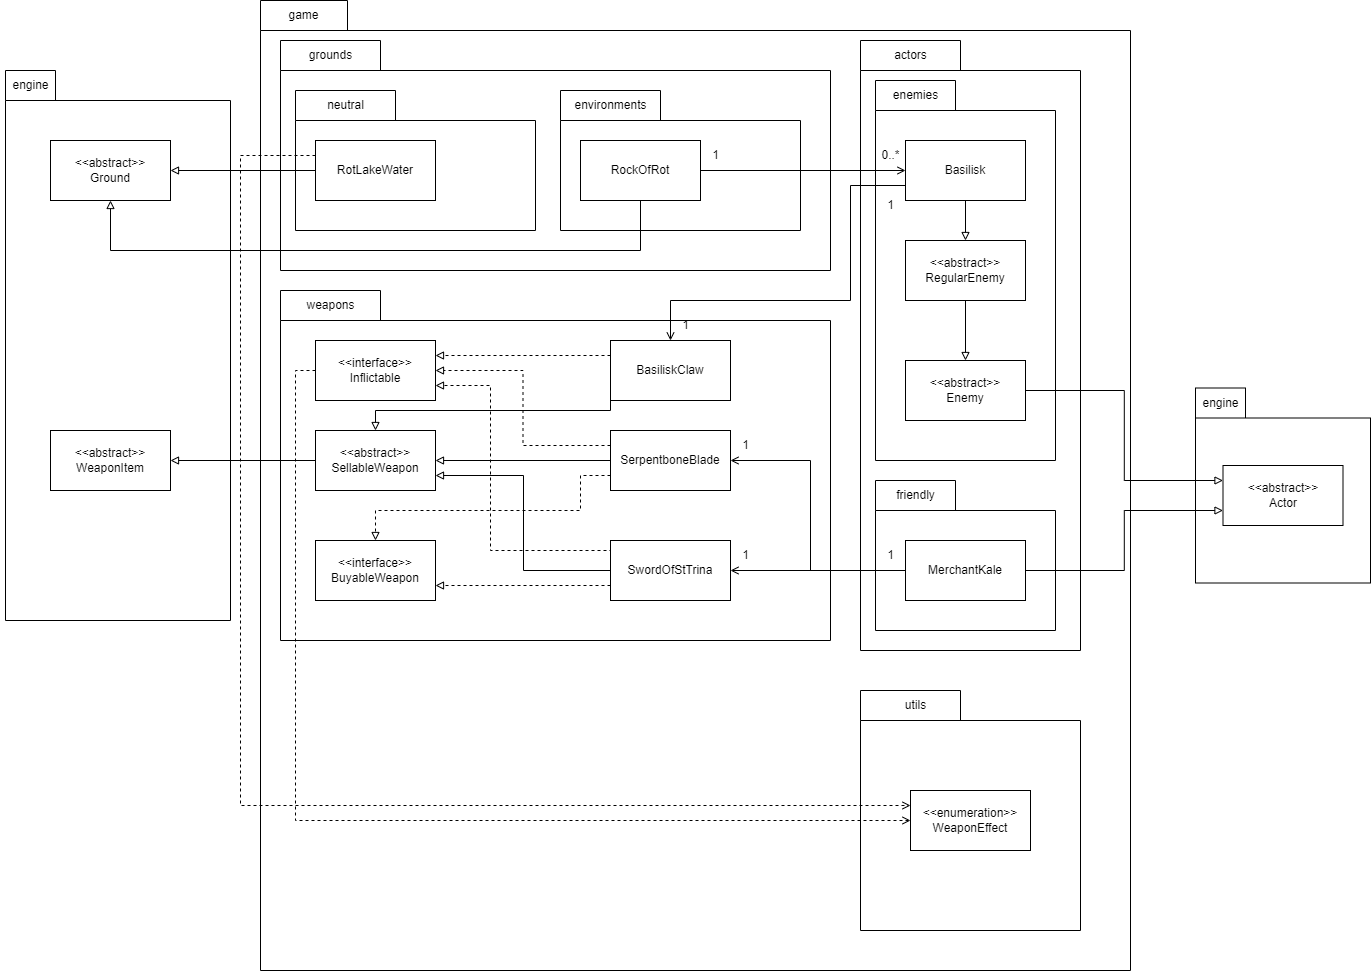

The diagram above was exported from draw.io. Its source (the exported page's mxGraphModel, read from the mxfile embedded in the PNG):
<mxGraphModel dx="2243" dy="758" grid="1" gridSize="10" guides="1" tooltips="1" connect="1" arrows="1" fold="1" page="1" pageScale="1" pageWidth="850" pageHeight="1100" math="0" shadow="0">
  <root>
    <mxCell id="0" />
    <mxCell id="1" parent="0" />
    <mxCell id="mzlsqMMI42ujDc3ZcqnU-1" value="" style="shape=folder;fontStyle=1;spacingTop=10;tabWidth=0;tabHeight=30;tabPosition=left;html=1;whiteSpace=wrap;" vertex="1" parent="1">
      <mxGeometry x="-350" y="20" width="870" height="970" as="geometry" />
    </mxCell>
    <mxCell id="mzlsqMMI42ujDc3ZcqnU-2" value="game" style="text;html=1;align=center;verticalAlign=middle;resizable=0;points=[];autosize=1;strokeColor=none;fillColor=none;" vertex="1" parent="1">
      <mxGeometry x="-332" y="20" width="50" height="30" as="geometry" />
    </mxCell>
    <mxCell id="mzlsqMMI42ujDc3ZcqnU-3" value="" style="shape=folder;fontStyle=1;spacingTop=10;tabWidth=50;tabHeight=30;tabPosition=left;html=1;whiteSpace=wrap;" vertex="1" parent="1">
      <mxGeometry x="585" y="407.5" width="175" height="195" as="geometry" />
    </mxCell>
    <mxCell id="mzlsqMMI42ujDc3ZcqnU-4" value="engine" style="text;html=1;align=center;verticalAlign=middle;resizable=0;points=[];autosize=1;strokeColor=none;fillColor=none;" vertex="1" parent="1">
      <mxGeometry x="580" y="407.5" width="60" height="30" as="geometry" />
    </mxCell>
    <mxCell id="mzlsqMMI42ujDc3ZcqnU-5" value="" style="shape=folder;fontStyle=1;spacingTop=10;tabWidth=100;tabHeight=30;tabPosition=left;html=1;whiteSpace=wrap;" vertex="1" parent="1">
      <mxGeometry x="-330" y="60" width="550" height="230" as="geometry" />
    </mxCell>
    <mxCell id="mzlsqMMI42ujDc3ZcqnU-6" value="grounds" style="text;html=1;align=center;verticalAlign=middle;resizable=0;points=[];autosize=1;strokeColor=none;fillColor=none;" vertex="1" parent="1">
      <mxGeometry x="-315" y="60" width="70" height="30" as="geometry" />
    </mxCell>
    <mxCell id="mzlsqMMI42ujDc3ZcqnU-8" value="" style="shape=folder;fontStyle=1;spacingTop=10;tabWidth=100;tabHeight=30;tabPosition=left;html=1;whiteSpace=wrap;" vertex="1" parent="1">
      <mxGeometry x="250" y="60" width="220" height="610" as="geometry" />
    </mxCell>
    <mxCell id="mzlsqMMI42ujDc3ZcqnU-9" value="actors" style="text;html=1;align=center;verticalAlign=middle;resizable=0;points=[];autosize=1;strokeColor=none;fillColor=none;" vertex="1" parent="1">
      <mxGeometry x="270" y="60" width="60" height="30" as="geometry" />
    </mxCell>
    <mxCell id="mzlsqMMI42ujDc3ZcqnU-10" value="" style="shape=folder;fontStyle=1;spacingTop=10;tabWidth=100;tabHeight=30;tabPosition=left;html=1;whiteSpace=wrap;" vertex="1" parent="1">
      <mxGeometry x="250" y="710" width="220" height="240" as="geometry" />
    </mxCell>
    <mxCell id="mzlsqMMI42ujDc3ZcqnU-11" value="utils" style="text;html=1;align=center;verticalAlign=middle;resizable=0;points=[];autosize=1;strokeColor=none;fillColor=none;" vertex="1" parent="1">
      <mxGeometry x="285" y="710" width="40" height="30" as="geometry" />
    </mxCell>
    <mxCell id="mzlsqMMI42ujDc3ZcqnU-12" value="" style="shape=folder;fontStyle=1;spacingTop=10;tabWidth=100;tabHeight=30;tabPosition=left;html=1;whiteSpace=wrap;" vertex="1" parent="1">
      <mxGeometry x="-330" y="310" width="550" height="350" as="geometry" />
    </mxCell>
    <mxCell id="mzlsqMMI42ujDc3ZcqnU-13" value="weapons" style="text;html=1;align=center;verticalAlign=middle;resizable=0;points=[];autosize=1;strokeColor=none;fillColor=none;" vertex="1" parent="1">
      <mxGeometry x="-315" y="310" width="70" height="30" as="geometry" />
    </mxCell>
    <mxCell id="mzlsqMMI42ujDc3ZcqnU-14" value="" style="shape=folder;fontStyle=1;spacingTop=10;tabWidth=100;tabHeight=30;tabPosition=left;html=1;whiteSpace=wrap;" vertex="1" parent="1">
      <mxGeometry x="-315" y="110" width="240" height="140" as="geometry" />
    </mxCell>
    <mxCell id="mzlsqMMI42ujDc3ZcqnU-15" value="neutral" style="text;html=1;align=center;verticalAlign=middle;resizable=0;points=[];autosize=1;strokeColor=none;fillColor=none;" vertex="1" parent="1">
      <mxGeometry x="-295" y="110" width="60" height="30" as="geometry" />
    </mxCell>
    <mxCell id="mzlsqMMI42ujDc3ZcqnU-16" value="" style="shape=folder;fontStyle=1;spacingTop=10;tabWidth=100;tabHeight=30;tabPosition=left;html=1;whiteSpace=wrap;" vertex="1" parent="1">
      <mxGeometry x="-50" y="110" width="240" height="140" as="geometry" />
    </mxCell>
    <mxCell id="mzlsqMMI42ujDc3ZcqnU-17" value="environments" style="text;html=1;align=center;verticalAlign=middle;resizable=0;points=[];autosize=1;strokeColor=none;fillColor=none;" vertex="1" parent="1">
      <mxGeometry x="-50" y="110" width="100" height="30" as="geometry" />
    </mxCell>
    <mxCell id="mzlsqMMI42ujDc3ZcqnU-74" style="edgeStyle=orthogonalEdgeStyle;rounded=0;orthogonalLoop=1;jettySize=auto;html=1;exitX=0;exitY=0.25;exitDx=0;exitDy=0;entryX=0;entryY=0.25;entryDx=0;entryDy=0;dashed=1;endArrow=open;endFill=0;" edge="1" parent="1" source="mzlsqMMI42ujDc3ZcqnU-21" target="mzlsqMMI42ujDc3ZcqnU-32">
      <mxGeometry relative="1" as="geometry">
        <Array as="points">
          <mxPoint x="-370" y="175" />
          <mxPoint x="-370" y="825" />
        </Array>
      </mxGeometry>
    </mxCell>
    <mxCell id="mzlsqMMI42ujDc3ZcqnU-21" value="RotLakeWater" style="rounded=0;whiteSpace=wrap;html=1;" vertex="1" parent="1">
      <mxGeometry x="-295" y="160" width="120" height="60" as="geometry" />
    </mxCell>
    <mxCell id="mzlsqMMI42ujDc3ZcqnU-22" value="RockOfRot" style="rounded=0;whiteSpace=wrap;html=1;" vertex="1" parent="1">
      <mxGeometry x="-30" y="160" width="120" height="60" as="geometry" />
    </mxCell>
    <mxCell id="mzlsqMMI42ujDc3ZcqnU-25" value="1" style="text;html=1;align=center;verticalAlign=middle;resizable=0;points=[];autosize=1;strokeColor=none;fillColor=none;" vertex="1" parent="1">
      <mxGeometry x="90" y="160" width="30" height="30" as="geometry" />
    </mxCell>
    <mxCell id="mzlsqMMI42ujDc3ZcqnU-27" value="" style="shape=folder;fontStyle=1;spacingTop=10;tabWidth=50;tabHeight=30;tabPosition=left;html=1;whiteSpace=wrap;" vertex="1" parent="1">
      <mxGeometry x="-605" y="90" width="225" height="550" as="geometry" />
    </mxCell>
    <mxCell id="mzlsqMMI42ujDc3ZcqnU-28" value="engine" style="text;html=1;align=center;verticalAlign=middle;resizable=0;points=[];autosize=1;strokeColor=none;fillColor=none;" vertex="1" parent="1">
      <mxGeometry x="-610" y="90" width="60" height="30" as="geometry" />
    </mxCell>
    <mxCell id="mzlsqMMI42ujDc3ZcqnU-29" value="&amp;lt;&amp;lt;abstract&amp;gt;&amp;gt;&lt;br&gt;Ground" style="rounded=0;whiteSpace=wrap;html=1;" vertex="1" parent="1">
      <mxGeometry x="-560" y="160" width="120" height="60" as="geometry" />
    </mxCell>
    <mxCell id="mzlsqMMI42ujDc3ZcqnU-30" style="edgeStyle=orthogonalEdgeStyle;rounded=0;orthogonalLoop=1;jettySize=auto;html=1;exitX=0;exitY=0.5;exitDx=0;exitDy=0;endArrow=block;endFill=0;" edge="1" parent="1" source="mzlsqMMI42ujDc3ZcqnU-21" target="mzlsqMMI42ujDc3ZcqnU-29">
      <mxGeometry relative="1" as="geometry" />
    </mxCell>
    <mxCell id="mzlsqMMI42ujDc3ZcqnU-31" style="edgeStyle=orthogonalEdgeStyle;rounded=0;orthogonalLoop=1;jettySize=auto;html=1;exitX=0.5;exitY=1;exitDx=0;exitDy=0;entryX=0.5;entryY=1;entryDx=0;entryDy=0;endArrow=block;endFill=0;" edge="1" parent="1" source="mzlsqMMI42ujDc3ZcqnU-22" target="mzlsqMMI42ujDc3ZcqnU-29">
      <mxGeometry relative="1" as="geometry">
        <Array as="points">
          <mxPoint x="30" y="270" />
          <mxPoint x="-500" y="270" />
        </Array>
      </mxGeometry>
    </mxCell>
    <mxCell id="mzlsqMMI42ujDc3ZcqnU-32" value="&amp;lt;&amp;lt;enumeration&amp;gt;&amp;gt;&lt;br&gt;WeaponEffect" style="rounded=0;whiteSpace=wrap;html=1;" vertex="1" parent="1">
      <mxGeometry x="300" y="810" width="120" height="60" as="geometry" />
    </mxCell>
    <mxCell id="mzlsqMMI42ujDc3ZcqnU-33" value="&amp;lt;&amp;lt;abstract&amp;gt;&amp;gt;&lt;br&gt;WeaponItem" style="rounded=0;whiteSpace=wrap;html=1;" vertex="1" parent="1">
      <mxGeometry x="-560" y="450" width="120" height="60" as="geometry" />
    </mxCell>
    <mxCell id="mzlsqMMI42ujDc3ZcqnU-35" style="edgeStyle=orthogonalEdgeStyle;rounded=0;orthogonalLoop=1;jettySize=auto;html=1;exitX=0;exitY=0.5;exitDx=0;exitDy=0;endArrow=block;endFill=0;" edge="1" parent="1" source="mzlsqMMI42ujDc3ZcqnU-34" target="mzlsqMMI42ujDc3ZcqnU-33">
      <mxGeometry relative="1" as="geometry" />
    </mxCell>
    <mxCell id="mzlsqMMI42ujDc3ZcqnU-34" value="&amp;lt;&amp;lt;abstract&amp;gt;&amp;gt;&lt;br&gt;SellableWeapon" style="rounded=0;whiteSpace=wrap;html=1;" vertex="1" parent="1">
      <mxGeometry x="-295" y="450" width="120" height="60" as="geometry" />
    </mxCell>
    <mxCell id="mzlsqMMI42ujDc3ZcqnU-36" value="" style="shape=folder;fontStyle=1;spacingTop=10;tabWidth=80;tabHeight=30;tabPosition=left;html=1;whiteSpace=wrap;" vertex="1" parent="1">
      <mxGeometry x="265" y="100" width="180" height="380" as="geometry" />
    </mxCell>
    <mxCell id="mzlsqMMI42ujDc3ZcqnU-37" value="enemies" style="text;html=1;align=center;verticalAlign=middle;resizable=0;points=[];autosize=1;strokeColor=none;fillColor=none;" vertex="1" parent="1">
      <mxGeometry x="270" y="100" width="70" height="30" as="geometry" />
    </mxCell>
    <mxCell id="mzlsqMMI42ujDc3ZcqnU-62" style="edgeStyle=orthogonalEdgeStyle;rounded=0;orthogonalLoop=1;jettySize=auto;html=1;exitX=0.5;exitY=1;exitDx=0;exitDy=0;endArrow=block;endFill=0;" edge="1" parent="1" source="mzlsqMMI42ujDc3ZcqnU-38" target="mzlsqMMI42ujDc3ZcqnU-39">
      <mxGeometry relative="1" as="geometry" />
    </mxCell>
    <mxCell id="mzlsqMMI42ujDc3ZcqnU-38" value="&amp;lt;&amp;lt;abstract&amp;gt;&amp;gt;&lt;br&gt;RegularEnemy" style="rounded=0;whiteSpace=wrap;html=1;" vertex="1" parent="1">
      <mxGeometry x="295" y="260" width="120" height="60" as="geometry" />
    </mxCell>
    <mxCell id="mzlsqMMI42ujDc3ZcqnU-77" style="edgeStyle=orthogonalEdgeStyle;rounded=0;orthogonalLoop=1;jettySize=auto;html=1;exitX=1;exitY=0.5;exitDx=0;exitDy=0;entryX=0;entryY=0.25;entryDx=0;entryDy=0;endArrow=block;endFill=0;" edge="1" parent="1" source="mzlsqMMI42ujDc3ZcqnU-39" target="mzlsqMMI42ujDc3ZcqnU-75">
      <mxGeometry relative="1" as="geometry" />
    </mxCell>
    <mxCell id="mzlsqMMI42ujDc3ZcqnU-39" value="&amp;lt;&amp;lt;abstract&amp;gt;&amp;gt;&lt;br&gt;Enemy" style="rounded=0;whiteSpace=wrap;html=1;" vertex="1" parent="1">
      <mxGeometry x="295" y="380" width="120" height="60" as="geometry" />
    </mxCell>
    <mxCell id="mzlsqMMI42ujDc3ZcqnU-57" style="edgeStyle=orthogonalEdgeStyle;rounded=0;orthogonalLoop=1;jettySize=auto;html=1;exitX=0;exitY=0.75;exitDx=0;exitDy=0;endArrow=open;endFill=0;" edge="1" parent="1" source="mzlsqMMI42ujDc3ZcqnU-23" target="mzlsqMMI42ujDc3ZcqnU-43">
      <mxGeometry relative="1" as="geometry">
        <Array as="points">
          <mxPoint x="240" y="205" />
          <mxPoint x="240" y="320" />
          <mxPoint x="60" y="320" />
        </Array>
      </mxGeometry>
    </mxCell>
    <mxCell id="mzlsqMMI42ujDc3ZcqnU-61" style="edgeStyle=orthogonalEdgeStyle;rounded=0;orthogonalLoop=1;jettySize=auto;html=1;exitX=0.5;exitY=1;exitDx=0;exitDy=0;endArrow=block;endFill=0;" edge="1" parent="1" source="mzlsqMMI42ujDc3ZcqnU-23" target="mzlsqMMI42ujDc3ZcqnU-38">
      <mxGeometry relative="1" as="geometry" />
    </mxCell>
    <mxCell id="mzlsqMMI42ujDc3ZcqnU-23" value="Basilisk" style="rounded=0;whiteSpace=wrap;html=1;" vertex="1" parent="1">
      <mxGeometry x="295" y="160" width="120" height="60" as="geometry" />
    </mxCell>
    <mxCell id="mzlsqMMI42ujDc3ZcqnU-24" style="edgeStyle=orthogonalEdgeStyle;rounded=0;orthogonalLoop=1;jettySize=auto;html=1;exitX=1;exitY=0.5;exitDx=0;exitDy=0;endArrow=open;endFill=0;" edge="1" parent="1" source="mzlsqMMI42ujDc3ZcqnU-22" target="mzlsqMMI42ujDc3ZcqnU-23">
      <mxGeometry relative="1" as="geometry" />
    </mxCell>
    <mxCell id="mzlsqMMI42ujDc3ZcqnU-26" value="0..*" style="text;html=1;align=center;verticalAlign=middle;resizable=0;points=[];autosize=1;strokeColor=none;fillColor=none;" vertex="1" parent="1">
      <mxGeometry x="260" y="160" width="40" height="30" as="geometry" />
    </mxCell>
    <mxCell id="mzlsqMMI42ujDc3ZcqnU-40" value="&amp;lt;&amp;lt;interface&amp;gt;&amp;gt;&lt;br&gt;BuyableWeapon" style="rounded=0;whiteSpace=wrap;html=1;" vertex="1" parent="1">
      <mxGeometry x="-295" y="560" width="120" height="60" as="geometry" />
    </mxCell>
    <mxCell id="mzlsqMMI42ujDc3ZcqnU-60" style="edgeStyle=orthogonalEdgeStyle;rounded=0;orthogonalLoop=1;jettySize=auto;html=1;exitX=0;exitY=0.5;exitDx=0;exitDy=0;entryX=0;entryY=0.5;entryDx=0;entryDy=0;endArrow=open;endFill=0;dashed=1;" edge="1" parent="1" source="mzlsqMMI42ujDc3ZcqnU-41" target="mzlsqMMI42ujDc3ZcqnU-32">
      <mxGeometry relative="1" as="geometry" />
    </mxCell>
    <mxCell id="mzlsqMMI42ujDc3ZcqnU-41" value="&amp;lt;&amp;lt;interface&amp;gt;&amp;gt;&lt;br&gt;Inflictable" style="rounded=0;whiteSpace=wrap;html=1;" vertex="1" parent="1">
      <mxGeometry x="-295" y="360" width="120" height="60" as="geometry" />
    </mxCell>
    <mxCell id="mzlsqMMI42ujDc3ZcqnU-51" style="edgeStyle=orthogonalEdgeStyle;rounded=0;orthogonalLoop=1;jettySize=auto;html=1;exitX=0;exitY=0.25;exitDx=0;exitDy=0;entryX=1;entryY=0.5;entryDx=0;entryDy=0;endArrow=block;endFill=0;dashed=1;" edge="1" parent="1" source="mzlsqMMI42ujDc3ZcqnU-42" target="mzlsqMMI42ujDc3ZcqnU-41">
      <mxGeometry relative="1" as="geometry" />
    </mxCell>
    <mxCell id="mzlsqMMI42ujDc3ZcqnU-52" style="edgeStyle=orthogonalEdgeStyle;rounded=0;orthogonalLoop=1;jettySize=auto;html=1;exitX=0;exitY=0.5;exitDx=0;exitDy=0;endArrow=block;endFill=0;" edge="1" parent="1" source="mzlsqMMI42ujDc3ZcqnU-42" target="mzlsqMMI42ujDc3ZcqnU-34">
      <mxGeometry relative="1" as="geometry" />
    </mxCell>
    <mxCell id="mzlsqMMI42ujDc3ZcqnU-54" style="edgeStyle=orthogonalEdgeStyle;rounded=0;orthogonalLoop=1;jettySize=auto;html=1;exitX=0;exitY=0.75;exitDx=0;exitDy=0;endArrow=block;endFill=0;dashed=1;" edge="1" parent="1" source="mzlsqMMI42ujDc3ZcqnU-42" target="mzlsqMMI42ujDc3ZcqnU-40">
      <mxGeometry relative="1" as="geometry">
        <Array as="points">
          <mxPoint x="-30" y="495" />
          <mxPoint x="-30" y="530" />
          <mxPoint x="-235" y="530" />
        </Array>
      </mxGeometry>
    </mxCell>
    <mxCell id="mzlsqMMI42ujDc3ZcqnU-42" value="SerpentboneBlade" style="rounded=0;whiteSpace=wrap;html=1;" vertex="1" parent="1">
      <mxGeometry y="450" width="120" height="60" as="geometry" />
    </mxCell>
    <mxCell id="mzlsqMMI42ujDc3ZcqnU-49" style="edgeStyle=orthogonalEdgeStyle;rounded=0;orthogonalLoop=1;jettySize=auto;html=1;exitX=0;exitY=0.75;exitDx=0;exitDy=0;endArrow=block;endFill=0;" edge="1" parent="1" source="mzlsqMMI42ujDc3ZcqnU-43" target="mzlsqMMI42ujDc3ZcqnU-34">
      <mxGeometry relative="1" as="geometry">
        <Array as="points">
          <mxPoint y="430" />
          <mxPoint x="-235" y="430" />
        </Array>
      </mxGeometry>
    </mxCell>
    <mxCell id="mzlsqMMI42ujDc3ZcqnU-50" style="edgeStyle=orthogonalEdgeStyle;rounded=0;orthogonalLoop=1;jettySize=auto;html=1;exitX=0;exitY=0.25;exitDx=0;exitDy=0;entryX=1;entryY=0.25;entryDx=0;entryDy=0;endArrow=block;endFill=0;dashed=1;" edge="1" parent="1" source="mzlsqMMI42ujDc3ZcqnU-43" target="mzlsqMMI42ujDc3ZcqnU-41">
      <mxGeometry relative="1" as="geometry" />
    </mxCell>
    <mxCell id="mzlsqMMI42ujDc3ZcqnU-43" value="BasiliskClaw" style="rounded=0;whiteSpace=wrap;html=1;" vertex="1" parent="1">
      <mxGeometry y="360" width="120" height="60" as="geometry" />
    </mxCell>
    <mxCell id="mzlsqMMI42ujDc3ZcqnU-53" style="edgeStyle=orthogonalEdgeStyle;rounded=0;orthogonalLoop=1;jettySize=auto;html=1;exitX=0;exitY=0.5;exitDx=0;exitDy=0;entryX=1;entryY=0.75;entryDx=0;entryDy=0;endArrow=block;endFill=0;dashed=1;" edge="1" parent="1" source="mzlsqMMI42ujDc3ZcqnU-44" target="mzlsqMMI42ujDc3ZcqnU-41">
      <mxGeometry relative="1" as="geometry">
        <Array as="points">
          <mxPoint x="-120" y="570" />
          <mxPoint x="-120" y="405" />
        </Array>
      </mxGeometry>
    </mxCell>
    <mxCell id="mzlsqMMI42ujDc3ZcqnU-55" style="edgeStyle=orthogonalEdgeStyle;rounded=0;orthogonalLoop=1;jettySize=auto;html=1;exitX=0;exitY=0.25;exitDx=0;exitDy=0;entryX=1;entryY=0.75;entryDx=0;entryDy=0;endArrow=block;endFill=0;" edge="1" parent="1" source="mzlsqMMI42ujDc3ZcqnU-44" target="mzlsqMMI42ujDc3ZcqnU-34">
      <mxGeometry relative="1" as="geometry">
        <Array as="points">
          <mxPoint y="590" />
          <mxPoint x="-87" y="590" />
          <mxPoint x="-87" y="495" />
        </Array>
      </mxGeometry>
    </mxCell>
    <mxCell id="mzlsqMMI42ujDc3ZcqnU-56" style="edgeStyle=orthogonalEdgeStyle;rounded=0;orthogonalLoop=1;jettySize=auto;html=1;exitX=0;exitY=0.75;exitDx=0;exitDy=0;entryX=1;entryY=0.75;entryDx=0;entryDy=0;endArrow=block;endFill=0;dashed=1;" edge="1" parent="1" source="mzlsqMMI42ujDc3ZcqnU-44" target="mzlsqMMI42ujDc3ZcqnU-40">
      <mxGeometry relative="1" as="geometry" />
    </mxCell>
    <mxCell id="mzlsqMMI42ujDc3ZcqnU-44" value="SwordOfStTrina" style="rounded=0;whiteSpace=wrap;html=1;" vertex="1" parent="1">
      <mxGeometry y="560" width="120" height="60" as="geometry" />
    </mxCell>
    <mxCell id="mzlsqMMI42ujDc3ZcqnU-58" value="1" style="text;html=1;align=center;verticalAlign=middle;resizable=0;points=[];autosize=1;strokeColor=none;fillColor=none;" vertex="1" parent="1">
      <mxGeometry x="265" y="210" width="30" height="30" as="geometry" />
    </mxCell>
    <mxCell id="mzlsqMMI42ujDc3ZcqnU-59" value="1" style="text;html=1;align=center;verticalAlign=middle;resizable=0;points=[];autosize=1;strokeColor=none;fillColor=none;" vertex="1" parent="1">
      <mxGeometry x="60" y="330" width="30" height="30" as="geometry" />
    </mxCell>
    <mxCell id="mzlsqMMI42ujDc3ZcqnU-65" value="" style="shape=folder;fontStyle=1;spacingTop=10;tabWidth=80;tabHeight=30;tabPosition=left;html=1;whiteSpace=wrap;" vertex="1" parent="1">
      <mxGeometry x="265" y="500" width="180" height="150" as="geometry" />
    </mxCell>
    <mxCell id="mzlsqMMI42ujDc3ZcqnU-66" value="friendly" style="text;html=1;align=center;verticalAlign=middle;resizable=0;points=[];autosize=1;strokeColor=none;fillColor=none;" vertex="1" parent="1">
      <mxGeometry x="275" y="500" width="60" height="30" as="geometry" />
    </mxCell>
    <mxCell id="mzlsqMMI42ujDc3ZcqnU-68" style="edgeStyle=orthogonalEdgeStyle;rounded=0;orthogonalLoop=1;jettySize=auto;html=1;exitX=0;exitY=0.5;exitDx=0;exitDy=0;endArrow=open;endFill=0;" edge="1" parent="1" source="mzlsqMMI42ujDc3ZcqnU-67" target="mzlsqMMI42ujDc3ZcqnU-44">
      <mxGeometry relative="1" as="geometry" />
    </mxCell>
    <mxCell id="mzlsqMMI42ujDc3ZcqnU-69" style="edgeStyle=orthogonalEdgeStyle;rounded=0;orthogonalLoop=1;jettySize=auto;html=1;exitX=0;exitY=0.5;exitDx=0;exitDy=0;entryX=1;entryY=0.5;entryDx=0;entryDy=0;endArrow=open;endFill=0;" edge="1" parent="1" source="mzlsqMMI42ujDc3ZcqnU-67" target="mzlsqMMI42ujDc3ZcqnU-42">
      <mxGeometry relative="1" as="geometry">
        <Array as="points">
          <mxPoint x="200" y="590" />
          <mxPoint x="200" y="480" />
        </Array>
      </mxGeometry>
    </mxCell>
    <mxCell id="mzlsqMMI42ujDc3ZcqnU-76" style="edgeStyle=orthogonalEdgeStyle;rounded=0;orthogonalLoop=1;jettySize=auto;html=1;exitX=1;exitY=0.5;exitDx=0;exitDy=0;entryX=0;entryY=0.75;entryDx=0;entryDy=0;endArrow=block;endFill=0;" edge="1" parent="1" source="mzlsqMMI42ujDc3ZcqnU-67" target="mzlsqMMI42ujDc3ZcqnU-75">
      <mxGeometry relative="1" as="geometry" />
    </mxCell>
    <mxCell id="mzlsqMMI42ujDc3ZcqnU-67" value="MerchantKale" style="rounded=0;whiteSpace=wrap;html=1;" vertex="1" parent="1">
      <mxGeometry x="295" y="560" width="120" height="60" as="geometry" />
    </mxCell>
    <mxCell id="mzlsqMMI42ujDc3ZcqnU-70" value="1" style="text;html=1;align=center;verticalAlign=middle;resizable=0;points=[];autosize=1;strokeColor=none;fillColor=none;" vertex="1" parent="1">
      <mxGeometry x="265" y="560" width="30" height="30" as="geometry" />
    </mxCell>
    <mxCell id="mzlsqMMI42ujDc3ZcqnU-71" value="1" style="text;html=1;align=center;verticalAlign=middle;resizable=0;points=[];autosize=1;strokeColor=none;fillColor=none;" vertex="1" parent="1">
      <mxGeometry x="120" y="560" width="30" height="30" as="geometry" />
    </mxCell>
    <mxCell id="mzlsqMMI42ujDc3ZcqnU-72" value="1" style="text;html=1;align=center;verticalAlign=middle;resizable=0;points=[];autosize=1;strokeColor=none;fillColor=none;" vertex="1" parent="1">
      <mxGeometry x="120" y="450" width="30" height="30" as="geometry" />
    </mxCell>
    <mxCell id="mzlsqMMI42ujDc3ZcqnU-75" value="&amp;lt;&amp;lt;abstract&amp;gt;&amp;gt;&lt;br&gt;Actor" style="rounded=0;whiteSpace=wrap;html=1;" vertex="1" parent="1">
      <mxGeometry x="612.5" y="485" width="120" height="60" as="geometry" />
    </mxCell>
  </root>
</mxGraphModel>